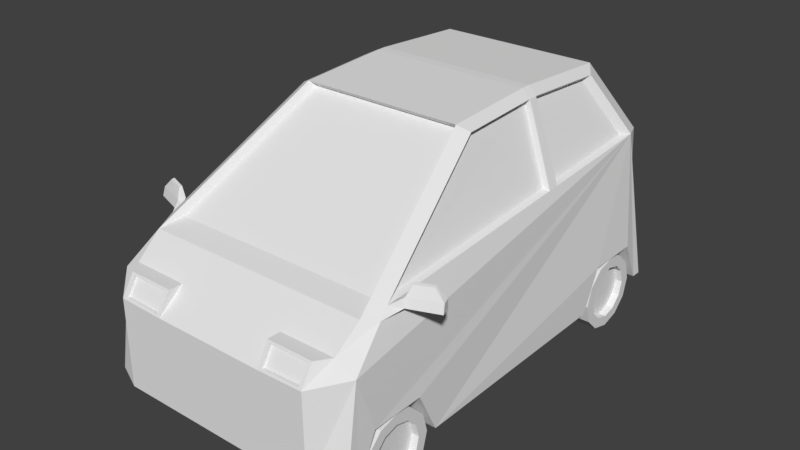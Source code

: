 # Source: microcar.blend  (saved by Blender 2.79.0; exported with 4.5.12 LTS)
import bpy
from mathutils import Matrix  # noqa: F401  (used for matrix-valued properties, if any)

bpy.ops.wm.read_factory_settings(use_empty=True)
scene = bpy.context.scene
scene.name = 'Scene'

# ---- collections
col_collection_1 = bpy.data.collections.new('Collection 1'); scene.collection.children.link(col_collection_1)

# ---- world
world_world = bpy.data.worlds.new('World'); scene.world = world_world
world_world.color = (0.05088, 0.05088, 0.05088)
world_world.use_sun_shadow = False
world_world.sun_shadow_jitter_overblur = 0.0
world_world.cycles.sampling_method = 'MANUAL'

# ---- meshes
me_microcar = bpy.data.meshes.new('microcar')
me_microcar.from_pydata([(0.6492, -1.111, 0.1747), (0.6418, -1.04, 0.6466), (0.6492, 1.053, 0.1747), (0.594, 0.929, 0.9454), (0.6492, -1.047, 0.1747), (0.6492, -0.5865, 0.1747), (0.6492, 0.5327, 0.1747), (0.6492, 1.002, 0.1747), (0.6492, -0.9506, 0.3813), (0.6492, -0.6884, 0.3813), (0.6492, 0.63, 0.3813), (0.6492, 0.9061, 0.3813), (0.594, -0.8131, 0.8292), (0.4557, 0.7582, 1.247), (0.4557, -0.1395, 1.254), (0.4557, 0.3153, 1.274), (0.594, 0.3052, 0.9038), (0.4557, 0.2701, 1.274), (0.594, 0.2492, 0.9001), (0.0, -1.175, 0.1747), (0.0, -1.175, 0.6007), (0.0, 1.116, 0.1747), (0.0, 1.029, 0.9353), (0.0, -1.047, 0.1747), (0.0, -0.5865, 0.1747), (0.0, 0.5327, 0.1747), (0.0, 1.002, 0.1747), (0.0, -0.9213, 0.8052), (0.0, 0.8377, 1.272), (0.0, -0.1673, 1.28), (0.0, 0.3418, 1.303), (0.0, 0.3306, 0.8887), (0.0, 0.2913, 1.303), (0.0, 0.2678, 0.8845), (0.5494, 1.116, 0.1747), (0.4963, 1.002, 0.1747), (0.4002, 0.3418, 1.303), (0.4002, 0.8377, 1.272), (0.4524, -0.6884, 0.3813), (0.4524, -0.9506, 0.3813), (0.5013, -1.175, 0.6071), (0.5563, -0.9213, 0.8052), (0.4963, 0.63, 0.3813), (0.4963, 0.5327, 0.1747), (0.5051, -1.175, 0.1747), (0.4963, 0.9061, 0.3813), (0.4524, -1.047, 0.1747), (0.4002, 0.2913, 1.303), (0.4524, -0.5865, 0.1747), (0.4002, -0.1673, 1.28), (0.555, 1.029, 0.9353), (0.2747, 1.116, 0.1747), (0.2747, 0.3418, 1.303), (0.2747, -1.175, 0.6007), (0.2747, -1.175, 0.1747), (0.2747, -1.047, 0.1747), (0.2747, 0.2913, 1.303), (0.2747, -0.5865, 0.1747), (0.2747, -0.1673, 1.28), (0.2747, 1.002, 0.1747), (0.2747, 0.8377, 1.272), (0.2747, -0.9213, 0.8052), (0.2747, 0.5327, 0.1747), (0.2747, 1.029, 0.9353), (0.0, -0.8117, 0.831), (0.0, -0.1397, 1.255), (0.522, -0.8117, 0.831), (0.3839, -0.1397, 1.255), (0.2721, -0.1397, 1.255), (0.2721, -0.8117, 0.831), (0.5604, 0.2481, 0.906), (0.5604, -0.739, 0.8402), (0.4318, 0.2675, 1.254), (0.4318, -0.1131, 1.235), (0.5604, 0.8799, 0.9482), (0.4318, 0.7212, 1.228), (0.4318, 0.3095, 1.253), (0.5604, 0.3002, 0.9095), (0.4745, -0.6326, 0.1866), (0.6416, -0.6326, 0.1866), (0.4745, -0.6573, 0.09424), (0.6416, -0.6573, 0.09424), (0.4745, -0.7249, 0.02663), (0.6416, -0.7249, 0.02663), (0.4745, -0.8173, 0.001879), (0.6416, -0.8173, 0.001879), (0.4745, -0.9097, 0.02663), (0.6416, -0.9097, 0.02663), (0.4745, -0.9773, 0.09424), (0.6416, -0.9773, 0.09424), (0.4745, -1.002, 0.1866), (0.6416, -1.002, 0.1866), (0.4745, -0.9773, 0.279), (0.6416, -0.9773, 0.279), (0.4745, -0.9097, 0.3466), (0.6416, -0.9097, 0.3466), (0.4745, -0.8173, 0.3713), (0.6416, -0.8173, 0.3713), (0.4745, -0.7249, 0.3466), (0.6416, -0.7249, 0.3466), (0.4745, -0.6573, 0.279), (0.6416, -0.6573, 0.279), (0.0, 0.9889, 0.9496), (0.0, 0.8223, 1.243), (0.2716, 0.8223, 1.243), (0.3809, 0.8223, 1.243), (0.2716, 0.9889, 0.9496), (0.5159, 0.9889, 0.9496), (0.6416, -0.6833, 0.1866), (0.6416, -0.7012, 0.1196), (0.6416, -0.7503, 0.07051), (0.6416, -0.8173, 0.05255), (0.6416, -0.8843, 0.07051), (0.6416, -0.9334, 0.1196), (0.6416, -0.9514, 0.1866), (0.6416, -0.9334, 0.2536), (0.6416, -0.8843, 0.3027), (0.6416, -0.8173, 0.3207), (0.6416, -0.7503, 0.3027), (0.6416, -0.7012, 0.2536), (0.6066, -0.6833, 0.1866), (0.6066, -0.7012, 0.1196), (0.6066, -0.7503, 0.07051), (0.6066, -0.8173, 0.05255), (0.6066, -0.8843, 0.07051), (0.6066, -0.9334, 0.1196), (0.6066, -0.9514, 0.1866), (0.6066, -0.9334, 0.2536), (0.6066, -0.8843, 0.3027), (0.6066, -0.8173, 0.3207), (0.6066, -0.7503, 0.3027), (0.6066, -0.7012, 0.2536), (0.4745, 0.9494, 0.1866), (0.6416, 0.9494, 0.1866), (0.4745, 0.9246, 0.09424), (0.6416, 0.9246, 0.09424), (0.4745, 0.857, 0.02663), (0.6416, 0.857, 0.02663), (0.4745, 0.7647, 0.001879), (0.6416, 0.7647, 0.001879), (0.4745, 0.6723, 0.02663), (0.6416, 0.6723, 0.02663), (0.4745, 0.6047, 0.09424), (0.6416, 0.6047, 0.09424), (0.4745, 0.5799, 0.1866), (0.6416, 0.5799, 0.1866), (0.4745, 0.6047, 0.279), (0.6416, 0.6047, 0.279), (0.4745, 0.6723, 0.3466), (0.6416, 0.6723, 0.3466), (0.4745, 0.7647, 0.3713), (0.6416, 0.7647, 0.3713), (0.4745, 0.857, 0.3466), (0.6416, 0.857, 0.3466), (0.4745, 0.9246, 0.279), (0.6416, 0.9246, 0.279), (0.6416, 0.8987, 0.1866), (0.6416, 0.8807, 0.1196), (0.6416, 0.8317, 0.07051), (0.6416, 0.7647, 0.05255), (0.6416, 0.6976, 0.07051), (0.6416, 0.6486, 0.1196), (0.6416, 0.6306, 0.1866), (0.6416, 0.6486, 0.2536), (0.6416, 0.6976, 0.3027), (0.6416, 0.7647, 0.3207), (0.6416, 0.8317, 0.3027), (0.6416, 0.8807, 0.2536), (0.6066, 0.8987, 0.1866), (0.6066, 0.8807, 0.1196), (0.6066, 0.8317, 0.07051), (0.6066, 0.7647, 0.05255), (0.6066, 0.6976, 0.07051), (0.6066, 0.6486, 0.1196), (0.6066, 0.6306, 0.1866), (0.6066, 0.6486, 0.2536), (0.6066, 0.6976, 0.3027), (0.6066, 0.7647, 0.3207), (0.6066, 0.8317, 0.3027), (0.6066, 0.8807, 0.2536), (0.2744, -1.048, 0.703), (0.5472, -1.048, 0.7042), (0.5013, -1.114, 0.7039), (0.2747, -1.114, 0.7037), (0.483, -1.17, 0.6147), (0.2929, -1.17, 0.6093), (0.483, -1.119, 0.6959), (0.2929, -1.119, 0.6956), (0.483, -1.155, 0.6147), (0.2929, -1.155, 0.6093), (0.483, -1.104, 0.6959), (0.2929, -1.104, 0.6956), (0.6045, -0.863, 0.789), (0.594, -0.7575, 0.8329), (0.6057, -0.7935, 0.7897), (0.618, -0.7198, 0.8542), (0.6287, -0.7537, 0.8506), (0.633, -0.7644, 0.809), (0.6189, -0.7197, 0.8094), (0.7612, -0.6721, 0.8588), (0.772, -0.7059, 0.8552), (0.7763, -0.7166, 0.8137), (0.7622, -0.6719, 0.814), (0.6404, -0.7155, 0.9014), (0.6442, -0.7284, 0.8978), (0.721, -0.6893, 0.9061), (0.7248, -0.7022, 0.9025), (0.2747, 1.043, 0.8108), (0.5541, 1.043, 0.8108), (0.2993, 1.047, 0.9134), (0.5303, 1.047, 0.9134), (0.2993, 1.055, 0.8327), (0.5295, 1.055, 0.8327), (0.0, 1.099, 0.3293), (0.2747, 1.099, 0.3293), (0.0, 1.086, 0.4434), (0.2747, 1.086, 0.4434), (0.0, 1.065, 0.441), (0.0, 1.078, 0.327), (0.2747, 1.065, 0.441), (0.2747, 1.078, 0.327)], [(33, 27), (22, 31)], [(2, 3, 16, 18, 193, 194, 192, 1, 0, 4, 8, 9, 5, 6, 10, 11, 7), (17, 72, 70, 18), (18, 70, 71, 12, 193), (17, 18, 16, 15), (32, 30, 31, 33), (59, 26, 21, 51), (60, 28, 30, 52), (61, 27, 20, 53, 180), (57, 55, 23, 24), (53, 20, 19, 54), (54, 19, 23, 55), (52, 30, 32, 56), (25, 26, 59, 62), (56, 32, 29, 58), (57, 24, 25, 62), (28, 60, 104, 103), (46, 48, 38, 39), (51, 21, 213, 214), (29, 65, 68, 58), (4, 46, 39, 8), (14, 49, 41, 12), (2, 34, 208, 50, 3), (11, 45, 35, 7), (3, 50, 37, 13), (5, 48, 43, 6), (17, 47, 49, 14), (9, 38, 48, 5), (15, 36, 47, 17), (0, 44, 46, 4), (10, 42, 45, 11), (1, 40, 44, 0), (6, 43, 42, 10), (12, 41, 181, 40, 1, 192), (8, 39, 38, 9), (13, 37, 36, 15), (7, 35, 34, 2), (35, 45, 42, 43), (61, 69, 64, 27), (34, 51, 214, 216, 207, 208), (62, 59, 35, 43), (60, 37, 105, 104), (48, 57, 62, 43), (47, 56, 58, 49), (36, 52, 56, 47), (44, 54, 55, 46), (57, 48, 46, 55), (40, 53, 54, 44), (37, 60, 52, 36), (35, 59, 51, 34), (68, 65, 64, 69), (67, 68, 69, 66), (41, 66, 69, 61), (49, 67, 66, 41), (58, 68, 67, 49), (71, 70, 72, 73), (76, 77, 74, 75), (3, 74, 77, 16), (12, 71, 73, 14), (14, 73, 72, 17), (16, 77, 76, 15), (15, 76, 75, 13), (13, 75, 74, 3), (78, 79, 81, 80), (80, 81, 83, 82), (82, 83, 85, 84), (84, 85, 87, 86), (86, 87, 89, 88), (88, 89, 91, 90), (90, 91, 93, 92), (92, 93, 95, 94), (94, 95, 97, 96), (96, 97, 99, 98), (91, 89, 113, 114), (98, 99, 101, 100), (100, 101, 79, 78), (78, 80, 82, 84, 86, 88, 90, 92, 94, 96, 98, 100), (106, 102, 103, 104), (107, 106, 104, 105), (37, 50, 107, 105), (63, 22, 102, 106), (50, 63, 106, 107), (112, 111, 123, 124), (89, 87, 112, 113), (87, 85, 111, 112), (79, 101, 119, 108), (81, 79, 108, 109), (85, 83, 110, 111), (101, 99, 118, 119), (83, 81, 109, 110), (99, 97, 117, 118), (97, 95, 116, 117), (95, 93, 115, 116), (93, 91, 114, 115), (121, 120, 131, 130, 129, 128, 127, 126, 125, 124, 123, 122), (119, 118, 130, 131), (109, 108, 120, 121), (116, 115, 127, 128), (113, 112, 124, 125), (108, 119, 131, 120), (110, 109, 121, 122), (117, 116, 128, 129), (114, 113, 125, 126), (111, 110, 122, 123), (118, 117, 129, 130), (115, 114, 126, 127), (132, 133, 135, 134), (134, 135, 137, 136), (136, 137, 139, 138), (138, 139, 141, 140), (140, 141, 143, 142), (142, 143, 145, 144), (144, 145, 147, 146), (146, 147, 149, 148), (148, 149, 151, 150), (150, 151, 153, 152), (145, 143, 161, 162), (152, 153, 155, 154), (154, 155, 133, 132), (132, 134, 136, 138, 140, 142, 144, 146, 148, 150, 152, 154), (160, 159, 171, 172), (143, 141, 160, 161), (141, 139, 159, 160), (133, 155, 167, 156), (135, 133, 156, 157), (139, 137, 158, 159), (155, 153, 166, 167), (137, 135, 157, 158), (153, 151, 165, 166), (151, 149, 164, 165), (149, 147, 163, 164), (147, 145, 162, 163), (169, 168, 179, 178, 177, 176, 175, 174, 173, 172, 171, 170), (167, 166, 178, 179), (157, 156, 168, 169), (164, 163, 175, 176), (161, 160, 172, 173), (156, 167, 179, 168), (158, 157, 169, 170), (165, 164, 176, 177), (162, 161, 173, 174), (159, 158, 170, 171), (166, 165, 177, 178), (163, 162, 174, 175), (61, 180, 181, 41), (53, 40, 184, 185), (180, 183, 182, 181), (181, 182, 40), (53, 183, 180), (187, 185, 189, 191), (183, 53, 185, 187), (182, 183, 187, 186), (40, 182, 186, 184), (189, 188, 190, 191), (186, 187, 191, 190), (184, 186, 190, 188), (185, 184, 188, 189), (194, 193, 195, 198), (196, 197, 201, 200), (193, 12, 196, 195), (192, 194, 198, 197), (12, 192, 197, 196), (201, 202, 199, 200), (197, 198, 202, 201), (196, 204, 203, 195), (198, 195, 199, 202), (200, 199, 205, 206), (203, 204, 206, 205), (196, 200, 206, 204), (195, 203, 205, 199), (212, 211, 209, 210), (208, 207, 211, 212), (207, 63, 209, 211), (63, 50, 210, 209), (50, 208, 212, 210), (220, 218, 217, 219), (215, 216, 219, 217), (216, 215, 22, 63, 207), (216, 214, 220, 219), (214, 213, 218, 220)])
me_microcar.use_remesh_preserve_volume = False
me_microcar.use_remesh_preserve_attributes = False
me_microcar.use_mirror_vertex_groups = False
me_microcar.update()

# ---- objects
ob_microcar = bpy.data.objects.new('microcar', me_microcar)

# ---- transforms, parenting, visibility, modifiers, constraints
ob_microcar.location = (0.0, 0.0, 0.0)
ob_microcar.lineart.crease_threshold = 0.0
_m = ob_microcar.modifiers.new('Mirror', 'MIRROR')
_m.use_clip = True

# ---- collection membership
col_collection_1.objects.link(ob_microcar)

# ---- scene / render settings (as saved in the file)
scene.frame_start = 1; scene.frame_end = 250; scene.frame_set(1)
scene.render.engine = 'BLENDER_EEVEE_NEXT'
scene.render.resolution_percentage = 50
scene.render.dither_intensity = 0.0
scene.cycles.use_denoising = False
scene.cycles.samples = 128
scene.cycles.sampling_pattern = 'TABULATED_SOBOL'
scene.cycles.use_adaptive_sampling = False
scene.cycles.use_light_tree = False
scene.cycles.blur_glossy = 0.0
scene.cycles.sample_clamp_indirect = 0.0
scene.view_settings.view_transform = 'Standard'
bpy.context.view_layer.update()

# ---- added for rendering (the .blend has no active camera and no usable light): camera, sun
cam_auto = bpy.data.cameras.new('AutoCamera')
cam_auto.lens = 50.0
cam_auto.sensor_width = 36.0
cam_auto.clip_end = 1000.0
ob_auto_camera = bpy.data.objects.new('AutoCamera', cam_auto)
scene.collection.objects.link(ob_auto_camera)
ob_auto_camera.location = (2.82983, -3.425, 2.91648)
ob_auto_camera.rotation_euler = (1.09748, -7.21219e-08, 0.694738)
scene.camera = ob_auto_camera
light_auto_sun = bpy.data.lights.new('AutoSun', 'SUN')
light_auto_sun.energy = 3.0
light_auto_sun.angle = 0.0523599
ob_auto_sun = bpy.data.objects.new('AutoSun', light_auto_sun)
scene.collection.objects.link(ob_auto_sun)
ob_auto_sun.rotation_euler = (0.872665, 0.174533, 0.523599)
bpy.context.view_layer.update()
